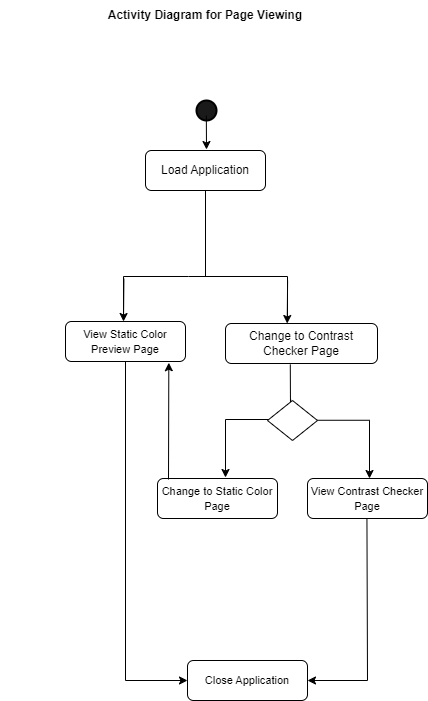

The diagram above was exported from draw.io. Its source (the exported page's mxGraphModel, read from the mxfile embedded in the PNG):
<mxGraphModel dx="882" dy="480" grid="1" gridSize="10" guides="1" tooltips="1" connect="1" arrows="1" fold="1" page="1" pageScale="1" pageWidth="827" pageHeight="1169" math="0" shadow="0">
  <root>
    <mxCell id="WIyWlLk6GJQsqaUBKTNV-0" />
    <mxCell id="WIyWlLk6GJQsqaUBKTNV-1" parent="WIyWlLk6GJQsqaUBKTNV-0" />
    <mxCell id="WIyWlLk6GJQsqaUBKTNV-3" value="Load Application" style="rounded=1;whiteSpace=wrap;html=1;fontSize=12;glass=0;strokeWidth=1;shadow=0;" parent="WIyWlLk6GJQsqaUBKTNV-1" vertex="1">
      <mxGeometry x="368" y="290" width="120" height="40" as="geometry" />
    </mxCell>
    <mxCell id="t_dULQsX76HBimgxUf8g-0" value="&lt;b&gt;Activity Diagram for Page Viewing&lt;br&gt;&lt;/b&gt;" style="text;strokeColor=none;align=center;fillColor=none;html=1;verticalAlign=middle;whiteSpace=wrap;rounded=0;" vertex="1" parent="WIyWlLk6GJQsqaUBKTNV-1">
      <mxGeometry x="223" y="140" width="410" height="30" as="geometry" />
    </mxCell>
    <mxCell id="t_dULQsX76HBimgxUf8g-1" value="" style="strokeWidth=2;html=1;shape=mxgraph.flowchart.start_2;whiteSpace=wrap;labelBackgroundColor=#1A1A1A;fillColor=#1A1A1A;" vertex="1" parent="WIyWlLk6GJQsqaUBKTNV-1">
      <mxGeometry x="419" y="240" width="20" height="20" as="geometry" />
    </mxCell>
    <mxCell id="t_dULQsX76HBimgxUf8g-11" value="" style="endArrow=none;html=1;rounded=0;" edge="1" parent="WIyWlLk6GJQsqaUBKTNV-1">
      <mxGeometry width="50" height="50" relative="1" as="geometry">
        <mxPoint x="346" y="456" as="sourcePoint" />
        <mxPoint x="450" y="416" as="targetPoint" />
        <Array as="points">
          <mxPoint x="346" y="416" />
          <mxPoint x="411" y="416" />
        </Array>
      </mxGeometry>
    </mxCell>
    <mxCell id="t_dULQsX76HBimgxUf8g-12" value="" style="endArrow=none;html=1;rounded=0;entryX=0.5;entryY=1;entryDx=0;entryDy=0;" edge="1" parent="WIyWlLk6GJQsqaUBKTNV-1" target="WIyWlLk6GJQsqaUBKTNV-3">
      <mxGeometry width="50" height="50" relative="1" as="geometry">
        <mxPoint x="510" y="460" as="sourcePoint" />
        <mxPoint x="440" y="396" as="targetPoint" />
        <Array as="points">
          <mxPoint x="510" y="416" />
          <mxPoint x="428" y="416" />
        </Array>
      </mxGeometry>
    </mxCell>
    <mxCell id="t_dULQsX76HBimgxUf8g-38" value="" style="endArrow=classic;html=1;rounded=0;" edge="1" parent="WIyWlLk6GJQsqaUBKTNV-1">
      <mxGeometry width="50" height="50" relative="1" as="geometry">
        <mxPoint x="428.82" y="255" as="sourcePoint" />
        <mxPoint x="429" y="289" as="targetPoint" />
      </mxGeometry>
    </mxCell>
    <mxCell id="t_dULQsX76HBimgxUf8g-49" value="" style="endArrow=classic;html=1;rounded=0;exitX=0.5;exitY=1;exitDx=0;exitDy=0;entryX=0;entryY=0.5;entryDx=0;entryDy=0;" edge="1" parent="WIyWlLk6GJQsqaUBKTNV-1" source="t_dULQsX76HBimgxUf8g-58" target="t_dULQsX76HBimgxUf8g-94">
      <mxGeometry width="50" height="50" relative="1" as="geometry">
        <mxPoint x="336.4900000000001" y="662" as="sourcePoint" />
        <mxPoint x="420" y="820" as="targetPoint" />
        <Array as="points">
          <mxPoint x="348" y="820" />
        </Array>
      </mxGeometry>
    </mxCell>
    <mxCell id="t_dULQsX76HBimgxUf8g-54" value="" style="endArrow=classic;html=1;rounded=0;" edge="1" parent="WIyWlLk6GJQsqaUBKTNV-1">
      <mxGeometry width="50" height="50" relative="1" as="geometry">
        <mxPoint x="510.11" y="420" as="sourcePoint" />
        <mxPoint x="509.7" y="463" as="targetPoint" />
      </mxGeometry>
    </mxCell>
    <mxCell id="t_dULQsX76HBimgxUf8g-55" value="" style="endArrow=classic;html=1;rounded=0;" edge="1" parent="WIyWlLk6GJQsqaUBKTNV-1">
      <mxGeometry width="50" height="50" relative="1" as="geometry">
        <mxPoint x="346.41" y="418" as="sourcePoint" />
        <mxPoint x="346" y="461" as="targetPoint" />
      </mxGeometry>
    </mxCell>
    <mxCell id="t_dULQsX76HBimgxUf8g-58" value="&lt;font style=&quot;font-size: 11px;&quot;&gt;View Static Color Preview Page&lt;/font&gt;" style="rounded=1;whiteSpace=wrap;html=1;fontSize=12;glass=0;strokeWidth=1;shadow=0;" vertex="1" parent="WIyWlLk6GJQsqaUBKTNV-1">
      <mxGeometry x="288" y="461" width="120" height="40" as="geometry" />
    </mxCell>
    <mxCell id="t_dULQsX76HBimgxUf8g-59" value="Change to Contrast Checker Page" style="rounded=1;whiteSpace=wrap;html=1;fontSize=12;glass=0;strokeWidth=1;shadow=0;" vertex="1" parent="WIyWlLk6GJQsqaUBKTNV-1">
      <mxGeometry x="448" y="463" width="152" height="40" as="geometry" />
    </mxCell>
    <mxCell id="t_dULQsX76HBimgxUf8g-64" value="&lt;font style=&quot;font-size: 11px;&quot;&gt;Change to Static Color Page&lt;/font&gt;" style="rounded=1;whiteSpace=wrap;html=1;fontSize=12;glass=0;strokeWidth=1;shadow=0;" vertex="1" parent="WIyWlLk6GJQsqaUBKTNV-1">
      <mxGeometry x="380" y="618" width="120" height="40" as="geometry" />
    </mxCell>
    <mxCell id="t_dULQsX76HBimgxUf8g-74" value="" style="endArrow=none;html=1;rounded=0;entryX=0.376;entryY=1.106;entryDx=0;entryDy=0;entryPerimeter=0;" edge="1" parent="WIyWlLk6GJQsqaUBKTNV-1">
      <mxGeometry width="50" height="50" relative="1" as="geometry">
        <mxPoint x="448" y="599" as="sourcePoint" />
        <mxPoint x="513.1200000000001" y="539.24" as="targetPoint" />
        <Array as="points">
          <mxPoint x="448" y="559" />
          <mxPoint x="513" y="559" />
        </Array>
      </mxGeometry>
    </mxCell>
    <mxCell id="t_dULQsX76HBimgxUf8g-75" value="" style="endArrow=none;html=1;rounded=0;entryX=0.376;entryY=1.106;entryDx=0;entryDy=0;entryPerimeter=0;" edge="1" parent="WIyWlLk6GJQsqaUBKTNV-1" source="t_dULQsX76HBimgxUf8g-106">
      <mxGeometry width="50" height="50" relative="1" as="geometry">
        <mxPoint x="592" y="599.76" as="sourcePoint" />
        <mxPoint x="513.1200000000001" y="540" as="targetPoint" />
        <Array as="points" />
      </mxGeometry>
    </mxCell>
    <mxCell id="t_dULQsX76HBimgxUf8g-76" value="" style="endArrow=classic;html=1;rounded=0;" edge="1" parent="WIyWlLk6GJQsqaUBKTNV-1">
      <mxGeometry width="50" height="50" relative="1" as="geometry">
        <mxPoint x="448" y="596" as="sourcePoint" />
        <mxPoint x="448" y="617" as="targetPoint" />
      </mxGeometry>
    </mxCell>
    <mxCell id="t_dULQsX76HBimgxUf8g-77" value="" style="endArrow=classic;html=1;rounded=0;" edge="1" parent="WIyWlLk6GJQsqaUBKTNV-1">
      <mxGeometry width="50" height="50" relative="1" as="geometry">
        <mxPoint x="592" y="597" as="sourcePoint" />
        <mxPoint x="592" y="618" as="targetPoint" />
      </mxGeometry>
    </mxCell>
    <mxCell id="t_dULQsX76HBimgxUf8g-78" value="&lt;font style=&quot;font-size: 11px;&quot;&gt;View Contrast Checker Page&lt;/font&gt;" style="rounded=1;whiteSpace=wrap;html=1;fontSize=12;glass=0;strokeWidth=1;shadow=0;" vertex="1" parent="WIyWlLk6GJQsqaUBKTNV-1">
      <mxGeometry x="530" y="618" width="120" height="40" as="geometry" />
    </mxCell>
    <mxCell id="t_dULQsX76HBimgxUf8g-80" value="" style="endArrow=classic;html=1;rounded=0;entryX=0.861;entryY=1.031;entryDx=0;entryDy=0;entryPerimeter=0;" edge="1" parent="WIyWlLk6GJQsqaUBKTNV-1" target="t_dULQsX76HBimgxUf8g-58">
      <mxGeometry width="50" height="50" relative="1" as="geometry">
        <mxPoint x="391" y="619" as="sourcePoint" />
        <mxPoint x="288" y="560" as="targetPoint" />
      </mxGeometry>
    </mxCell>
    <mxCell id="t_dULQsX76HBimgxUf8g-88" value="" style="endArrow=classic;html=1;rounded=0;entryX=1;entryY=0.5;entryDx=0;entryDy=0;" edge="1" parent="WIyWlLk6GJQsqaUBKTNV-1" target="t_dULQsX76HBimgxUf8g-94">
      <mxGeometry width="50" height="50" relative="1" as="geometry">
        <mxPoint x="589.44" y="658" as="sourcePoint" />
        <mxPoint x="510" y="820" as="targetPoint" />
        <Array as="points">
          <mxPoint x="590" y="820" />
        </Array>
      </mxGeometry>
    </mxCell>
    <mxCell id="t_dULQsX76HBimgxUf8g-94" value="&lt;span style=&quot;font-size: 11px;&quot;&gt;Close Application&lt;/span&gt;" style="rounded=1;whiteSpace=wrap;html=1;fontSize=12;glass=0;strokeWidth=1;shadow=0;" vertex="1" parent="WIyWlLk6GJQsqaUBKTNV-1">
      <mxGeometry x="410" y="800" width="120" height="40" as="geometry" />
    </mxCell>
    <mxCell id="t_dULQsX76HBimgxUf8g-105" value="" style="endArrow=none;html=1;rounded=0;entryX=0.446;entryY=0.999;entryDx=0;entryDy=0;entryPerimeter=0;" edge="1" parent="WIyWlLk6GJQsqaUBKTNV-1">
      <mxGeometry width="50" height="50" relative="1" as="geometry">
        <mxPoint x="513" y="551" as="sourcePoint" />
        <mxPoint x="512.7919999999999" y="503.9599999999999" as="targetPoint" />
      </mxGeometry>
    </mxCell>
    <mxCell id="t_dULQsX76HBimgxUf8g-107" value="" style="endArrow=none;html=1;rounded=0;" edge="1" parent="WIyWlLk6GJQsqaUBKTNV-1">
      <mxGeometry width="50" height="50" relative="1" as="geometry">
        <mxPoint x="592" y="599.76" as="sourcePoint" />
        <mxPoint x="510" y="570" as="targetPoint" />
        <Array as="points">
          <mxPoint x="592" y="559.76" />
          <mxPoint x="513" y="559.76" />
        </Array>
      </mxGeometry>
    </mxCell>
    <mxCell id="t_dULQsX76HBimgxUf8g-106" value="" style="rhombus;whiteSpace=wrap;html=1;" vertex="1" parent="WIyWlLk6GJQsqaUBKTNV-1">
      <mxGeometry x="490" y="540" width="50" height="40" as="geometry" />
    </mxCell>
  </root>
</mxGraphModel>